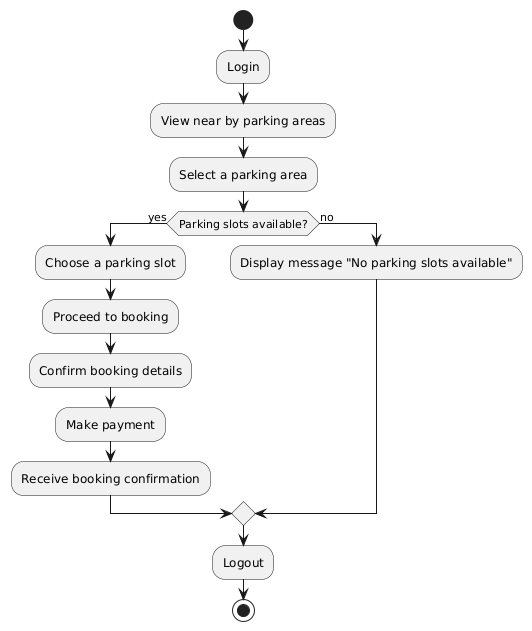

The diagram above was rendered by PlantUML. Its source (embedded in the PNG):
@startuml
|Customer|
start
:Login;
:View near by parking areas;
:Select a parking area;

if (Parking slots available?) then (yes)
    :Choose a parking slot;
    :Proceed to booking;
    :Confirm booking details;
    :Make payment;
    :Receive booking confirmation;
else (no)
    :Display message "No parking slots available";
endif
:Logout;
stop
@enduml